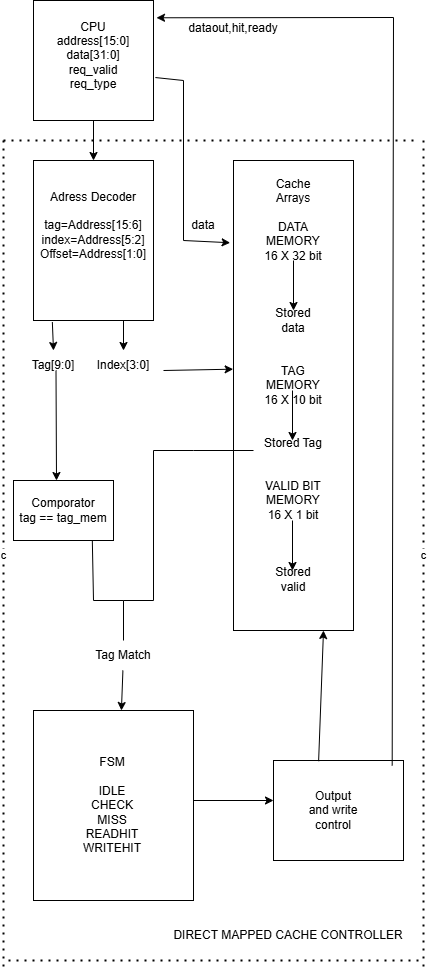

The diagram above was exported from draw.io. Its source (the exported page's mxGraphModel, read from the mxfile embedded in the PNG):
<mxGraphModel dx="1603" dy="1111" grid="1" gridSize="10" guides="1" tooltips="1" connect="1" arrows="1" fold="1" page="1" pageScale="1" pageWidth="850" pageHeight="1100" math="0" shadow="0">
  <root>
    <mxCell id="0" />
    <mxCell id="1" parent="0" />
    <mxCell id="klOA-XsqmpB3Lfqjj-6D-1" parent="1" style="rounded=0;whiteSpace=wrap;html=1;" value="" vertex="1">
      <mxGeometry height="120" width="120" x="120" y="40" as="geometry" />
    </mxCell>
    <mxCell id="klOA-XsqmpB3Lfqjj-6D-2" parent="1" style="text;html=1;whiteSpace=wrap;strokeColor=none;fillColor=none;align=center;verticalAlign=middle;rounded=0;" value="CPU&lt;br&gt;address[15:0]&lt;br&gt;data[31:0]&lt;br&gt;req_valid&lt;br&gt;req_type" vertex="1">
      <mxGeometry height="30" width="160" x="100" y="80" as="geometry" />
    </mxCell>
    <mxCell id="klOA-XsqmpB3Lfqjj-6D-4" parent="1" style="rounded=0;whiteSpace=wrap;html=1;" value="" vertex="1">
      <mxGeometry height="160" width="120" x="120" y="200" as="geometry" />
    </mxCell>
    <mxCell id="klOA-XsqmpB3Lfqjj-6D-5" parent="1" style="text;html=1;whiteSpace=wrap;strokeColor=none;fillColor=none;align=center;verticalAlign=middle;rounded=0;" value="Adress Decoder&lt;br&gt;&lt;br&gt;tag=Address[15:6]&lt;br&gt;index=Address[5:2]&lt;br&gt;Offset=Address[1:0]" vertex="1">
      <mxGeometry height="30" width="70" x="145" y="250" as="geometry" />
    </mxCell>
    <mxCell id="klOA-XsqmpB3Lfqjj-6D-6" parent="1" style="text;html=1;whiteSpace=wrap;strokeColor=none;fillColor=none;align=center;verticalAlign=middle;rounded=0;" value="Tag[9:0]" vertex="1">
      <mxGeometry height="30" width="60" x="110" y="390" as="geometry" />
    </mxCell>
    <mxCell id="klOA-XsqmpB3Lfqjj-6D-7" parent="1" style="text;html=1;whiteSpace=wrap;strokeColor=none;fillColor=none;align=center;verticalAlign=middle;rounded=0;" value="Index[3:0]" vertex="1">
      <mxGeometry height="30" width="60" x="180" y="390" as="geometry" />
    </mxCell>
    <mxCell id="klOA-XsqmpB3Lfqjj-6D-8" edge="1" parent="1" source="klOA-XsqmpB3Lfqjj-6D-4" style="endArrow=classic;html=1;rounded=0;exitX=0.157;exitY=1.01;exitDx=0;exitDy=0;exitPerimeter=0;entryX=0.5;entryY=0;entryDx=0;entryDy=0;" target="klOA-XsqmpB3Lfqjj-6D-6" value="">
      <mxGeometry height="50" relative="1" width="50" as="geometry">
        <mxPoint x="140" y="490" as="sourcePoint" />
        <mxPoint x="190" y="440" as="targetPoint" />
      </mxGeometry>
    </mxCell>
    <mxCell id="klOA-XsqmpB3Lfqjj-6D-10" edge="1" parent="1" source="klOA-XsqmpB3Lfqjj-6D-4" style="endArrow=classic;html=1;rounded=0;exitX=0.75;exitY=1;exitDx=0;exitDy=0;entryX=0.5;entryY=0;entryDx=0;entryDy=0;" target="klOA-XsqmpB3Lfqjj-6D-7" value="">
      <mxGeometry height="50" relative="1" width="50" as="geometry">
        <mxPoint x="140" y="370" as="sourcePoint" />
        <mxPoint x="141" y="398" as="targetPoint" />
      </mxGeometry>
    </mxCell>
    <mxCell id="klOA-XsqmpB3Lfqjj-6D-11" edge="1" parent="1" style="endArrow=classic;html=1;rounded=0;entryX=-0.003;entryY=0.444;entryDx=0;entryDy=0;entryPerimeter=0;" target="klOA-XsqmpB3Lfqjj-6D-12" value="">
      <mxGeometry height="50" relative="1" width="50" as="geometry">
        <mxPoint x="250" y="410" as="sourcePoint" />
        <mxPoint x="210" y="460" as="targetPoint" />
      </mxGeometry>
    </mxCell>
    <mxCell id="klOA-XsqmpB3Lfqjj-6D-12" parent="1" style="rounded=0;whiteSpace=wrap;html=1;" value="" vertex="1">
      <mxGeometry height="470" width="120" x="320" y="200" as="geometry" />
    </mxCell>
    <mxCell id="klOA-XsqmpB3Lfqjj-6D-13" parent="1" style="text;html=1;whiteSpace=wrap;strokeColor=none;fillColor=none;align=center;verticalAlign=middle;rounded=0;" value="Cache Arrays&lt;br&gt;&lt;br&gt;DATA MEMORY&lt;br&gt;16 X 32 bit&lt;br&gt;&lt;br&gt;&lt;br&gt;&lt;br&gt;Stored data&lt;br&gt;&lt;br&gt;&lt;br&gt;TAG MEMORY&lt;br&gt;16 X 10 bit&lt;br&gt;&lt;br&gt;&lt;br&gt;Stored Tag&lt;br&gt;&lt;br&gt;&lt;br&gt;VALID BIT MEMORY&lt;br&gt;16 X 1 bit&lt;br&gt;&lt;br&gt;&lt;br&gt;&lt;br&gt;Stored valid" vertex="1">
      <mxGeometry height="30" width="60" x="350" y="410" as="geometry" />
    </mxCell>
    <mxCell id="klOA-XsqmpB3Lfqjj-6D-15" edge="1" parent="1" style="endArrow=classic;html=1;rounded=0;" value="">
      <mxGeometry height="50" relative="1" width="50" as="geometry">
        <mxPoint x="380" y="300" as="sourcePoint" />
        <mxPoint x="380" y="350" as="targetPoint" />
      </mxGeometry>
    </mxCell>
    <mxCell id="klOA-XsqmpB3Lfqjj-6D-18" edge="1" parent="1" style="endArrow=classic;html=1;rounded=0;" value="">
      <mxGeometry height="50" relative="1" width="50" as="geometry">
        <mxPoint x="379" y="430" as="sourcePoint" />
        <mxPoint x="379" y="480" as="targetPoint" />
      </mxGeometry>
    </mxCell>
    <mxCell id="klOA-XsqmpB3Lfqjj-6D-19" edge="1" parent="1" style="endArrow=classic;html=1;rounded=0;" value="">
      <mxGeometry height="50" relative="1" width="50" as="geometry">
        <mxPoint x="379" y="560" as="sourcePoint" />
        <mxPoint x="379" y="610" as="targetPoint" />
      </mxGeometry>
    </mxCell>
    <mxCell id="klOA-XsqmpB3Lfqjj-6D-21" edge="1" parent="1" style="endArrow=classic;html=1;rounded=0;exitX=0.25;exitY=1;exitDx=0;exitDy=0;" value="">
      <mxGeometry height="50" relative="1" width="50" as="geometry">
        <mxPoint x="142.5" y="410" as="sourcePoint" />
        <mxPoint x="143" y="520" as="targetPoint" />
      </mxGeometry>
    </mxCell>
    <mxCell id="klOA-XsqmpB3Lfqjj-6D-22" parent="1" style="rounded=0;whiteSpace=wrap;html=1;" value="" vertex="1">
      <mxGeometry height="60" width="100" x="100" y="520" as="geometry" />
    </mxCell>
    <mxCell id="klOA-XsqmpB3Lfqjj-6D-23" parent="1" style="text;html=1;whiteSpace=wrap;strokeColor=none;fillColor=none;align=center;verticalAlign=middle;rounded=0;" value="Comporator&lt;br&gt;tag == tag_mem" vertex="1">
      <mxGeometry height="30" width="110" x="95" y="535" as="geometry" />
    </mxCell>
    <mxCell id="klOA-XsqmpB3Lfqjj-6D-25" edge="1" parent="1" style="endArrow=classic;html=1;rounded=0;" value="">
      <mxGeometry height="50" relative="1" width="50" as="geometry">
        <mxPoint x="209.41" y="710" as="sourcePoint" />
        <mxPoint x="207.9154545454545" y="750" as="targetPoint" />
      </mxGeometry>
    </mxCell>
    <mxCell id="klOA-XsqmpB3Lfqjj-6D-26" parent="1" style="text;html=1;whiteSpace=wrap;strokeColor=none;fillColor=none;align=center;verticalAlign=middle;rounded=0;" value="Tag Match" vertex="1">
      <mxGeometry height="30" width="60" x="180" y="680" as="geometry" />
    </mxCell>
    <mxCell id="klOA-XsqmpB3Lfqjj-6D-28" edge="1" parent="1" style="endArrow=none;html=1;rounded=0;" value="">
      <mxGeometry height="50" relative="1" width="50" as="geometry">
        <Array as="points">
          <mxPoint x="280" y="490" />
        </Array>
        <mxPoint x="240" y="490" as="sourcePoint" />
        <mxPoint x="340" y="490" as="targetPoint" />
      </mxGeometry>
    </mxCell>
    <mxCell id="klOA-XsqmpB3Lfqjj-6D-29" edge="1" parent="1" style="endArrow=none;html=1;rounded=0;" value="">
      <mxGeometry height="50" relative="1" width="50" as="geometry">
        <mxPoint x="180" y="640" as="sourcePoint" />
        <mxPoint x="210" y="640" as="targetPoint" />
      </mxGeometry>
    </mxCell>
    <mxCell id="klOA-XsqmpB3Lfqjj-6D-30" edge="1" parent="1" style="endArrow=none;html=1;rounded=0;" value="">
      <mxGeometry height="50" relative="1" width="50" as="geometry">
        <mxPoint x="240" y="640" as="sourcePoint" />
        <mxPoint x="240" y="490" as="targetPoint" />
      </mxGeometry>
    </mxCell>
    <mxCell id="klOA-XsqmpB3Lfqjj-6D-31" edge="1" parent="1" style="endArrow=none;html=1;rounded=0;" value="">
      <mxGeometry height="50" relative="1" width="50" as="geometry">
        <mxPoint x="210" y="640" as="sourcePoint" />
        <mxPoint x="210" y="680" as="targetPoint" />
      </mxGeometry>
    </mxCell>
    <mxCell id="klOA-XsqmpB3Lfqjj-6D-45" edge="1" parent="1" style="endArrow=none;html=1;rounded=0;" value="">
      <mxGeometry height="50" relative="1" width="50" as="geometry">
        <mxPoint x="180" y="640" as="sourcePoint" />
        <mxPoint x="178.82" y="580" as="targetPoint" />
      </mxGeometry>
    </mxCell>
    <mxCell id="klOA-XsqmpB3Lfqjj-6D-46" edge="1" parent="1" style="endArrow=none;html=1;rounded=0;" value="">
      <mxGeometry height="50" relative="1" width="50" as="geometry">
        <mxPoint x="210" y="640" as="sourcePoint" />
        <mxPoint x="240" y="640" as="targetPoint" />
      </mxGeometry>
    </mxCell>
    <mxCell id="klOA-XsqmpB3Lfqjj-6D-48" parent="1" style="rounded=0;whiteSpace=wrap;html=1;" value="" vertex="1">
      <mxGeometry height="190" width="160" x="120" y="750" as="geometry" />
    </mxCell>
    <mxCell id="klOA-XsqmpB3Lfqjj-6D-49" parent="1" style="text;html=1;whiteSpace=wrap;strokeColor=none;fillColor=none;align=center;verticalAlign=middle;rounded=0;" value="FSM&lt;br&gt;&lt;br&gt;IDLE&lt;br&gt;CHECK&lt;br&gt;MISS&lt;br&gt;READHIT&lt;br&gt;WRITEHIT" vertex="1">
      <mxGeometry height="30" width="60" x="169" y="830" as="geometry" />
    </mxCell>
    <mxCell id="klOA-XsqmpB3Lfqjj-6D-56" edge="1" parent="1" source="klOA-XsqmpB3Lfqjj-6D-1" style="endArrow=classic;html=1;rounded=0;exitX=0.5;exitY=1;exitDx=0;exitDy=0;entryX=0.5;entryY=0;entryDx=0;entryDy=0;" target="klOA-XsqmpB3Lfqjj-6D-4" value="">
      <mxGeometry height="50" relative="1" width="50" as="geometry">
        <mxPoint x="170" y="230" as="sourcePoint" />
        <mxPoint x="220" y="180" as="targetPoint" />
      </mxGeometry>
    </mxCell>
    <mxCell id="2kLUfNfKQiBdAJAofF5_-1" edge="1" parent="1" style="endArrow=classic;html=1;rounded=0;" value="">
      <mxGeometry height="50" relative="1" width="50" as="geometry">
        <mxPoint x="280" y="840" as="sourcePoint" />
        <mxPoint x="360" y="840" as="targetPoint" />
      </mxGeometry>
    </mxCell>
    <mxCell id="2kLUfNfKQiBdAJAofF5_-2" parent="1" style="rounded=0;whiteSpace=wrap;html=1;" value="" vertex="1">
      <mxGeometry height="100" width="130" x="360" y="800" as="geometry" />
    </mxCell>
    <mxCell id="2kLUfNfKQiBdAJAofF5_-3" parent="1" style="text;html=1;whiteSpace=wrap;strokeColor=none;fillColor=none;align=center;verticalAlign=middle;rounded=0;" value="Output&lt;br&gt;and write&lt;br&gt;control" vertex="1">
      <mxGeometry height="30" width="60" x="390" y="835" as="geometry" />
    </mxCell>
    <mxCell id="2kLUfNfKQiBdAJAofF5_-4" edge="1" parent="1" source="2kLUfNfKQiBdAJAofF5_-2" style="endArrow=classic;html=1;rounded=0;entryX=0.75;entryY=1;entryDx=0;entryDy=0;exitX=0.347;exitY=0.007;exitDx=0;exitDy=0;exitPerimeter=0;" target="klOA-XsqmpB3Lfqjj-6D-12" value="">
      <mxGeometry height="50" relative="1" width="50" as="geometry">
        <Array as="points" />
        <mxPoint x="470" y="790" as="sourcePoint" />
        <mxPoint x="470" y="170" as="targetPoint" />
      </mxGeometry>
    </mxCell>
    <mxCell id="2kLUfNfKQiBdAJAofF5_-5" edge="1" parent="1" style="endArrow=none;dashed=1;html=1;dashPattern=1 3;strokeWidth=2;rounded=0;" value="c">
      <mxGeometry height="50" relative="1" width="50" as="geometry">
        <mxPoint x="90" y="180" as="sourcePoint" />
        <mxPoint x="90" y="1010" as="targetPoint" />
      </mxGeometry>
    </mxCell>
    <mxCell id="2kLUfNfKQiBdAJAofF5_-6" edge="1" parent="1" style="endArrow=none;dashed=1;html=1;dashPattern=1 3;strokeWidth=2;rounded=0;" value="c">
      <mxGeometry height="50" relative="1" width="50" as="geometry">
        <mxPoint x="510" y="180" as="sourcePoint" />
        <mxPoint x="510" y="1010" as="targetPoint" />
      </mxGeometry>
    </mxCell>
    <mxCell id="2kLUfNfKQiBdAJAofF5_-7" edge="1" parent="1" style="endArrow=none;dashed=1;html=1;dashPattern=1 3;strokeWidth=2;rounded=0;" value="">
      <mxGeometry height="50" relative="1" width="50" as="geometry">
        <mxPoint x="90" y="180" as="sourcePoint" />
        <mxPoint x="500" y="180" as="targetPoint" />
      </mxGeometry>
    </mxCell>
    <mxCell id="2kLUfNfKQiBdAJAofF5_-8" edge="1" parent="1" style="endArrow=none;dashed=1;html=1;dashPattern=1 3;strokeWidth=2;rounded=0;" value="">
      <mxGeometry height="50" relative="1" width="50" as="geometry">
        <mxPoint x="95" y="1000" as="sourcePoint" />
        <mxPoint x="505" y="1000" as="targetPoint" />
      </mxGeometry>
    </mxCell>
    <mxCell id="2kLUfNfKQiBdAJAofF5_-9" parent="1" style="text;html=1;whiteSpace=wrap;strokeColor=none;fillColor=none;align=center;verticalAlign=middle;rounded=0;" value="DIRECT MAPPED CACHE CONTROLLER" vertex="1">
      <mxGeometry height="30" width="270" x="240" y="960" as="geometry" />
    </mxCell>
    <mxCell id="2kLUfNfKQiBdAJAofF5_-10" edge="1" parent="1" source="klOA-XsqmpB3Lfqjj-6D-1" style="endArrow=classic;html=1;rounded=0;exitX=1.016;exitY=0.642;exitDx=0;exitDy=0;entryX=-0.028;entryY=0.175;entryDx=0;entryDy=0;entryPerimeter=0;exitPerimeter=0;" target="klOA-XsqmpB3Lfqjj-6D-12" value="">
      <mxGeometry height="50" relative="1" width="50" as="geometry">
        <Array as="points">
          <mxPoint x="270" y="120" />
          <mxPoint x="270" y="280" />
        </Array>
        <mxPoint x="620" y="530" as="sourcePoint" />
        <mxPoint x="670" y="480" as="targetPoint" />
      </mxGeometry>
    </mxCell>
    <mxCell id="2kLUfNfKQiBdAJAofF5_-11" parent="1" style="text;html=1;whiteSpace=wrap;strokeColor=none;fillColor=none;align=center;verticalAlign=middle;rounded=0;" value="data" vertex="1">
      <mxGeometry height="30" width="60" x="260" y="250" as="geometry" />
    </mxCell>
    <mxCell id="2kLUfNfKQiBdAJAofF5_-12" edge="1" parent="1" source="2kLUfNfKQiBdAJAofF5_-2" style="endArrow=classic;html=1;rounded=0;exitX=0.913;exitY=0.05;exitDx=0;exitDy=0;entryX=1.025;entryY=0.144;entryDx=0;entryDy=0;entryPerimeter=0;exitPerimeter=0;" target="klOA-XsqmpB3Lfqjj-6D-1" value="">
      <mxGeometry height="50" relative="1" width="50" as="geometry">
        <Array as="points">
          <mxPoint x="480" y="57" />
        </Array>
        <mxPoint x="620" y="530" as="sourcePoint" />
        <mxPoint x="450" y="100" as="targetPoint" />
      </mxGeometry>
    </mxCell>
    <mxCell id="2kLUfNfKQiBdAJAofF5_-13" parent="1" style="text;html=1;whiteSpace=wrap;strokeColor=none;fillColor=none;align=center;verticalAlign=middle;rounded=0;" value="dataout,hit,ready&lt;div&gt;&lt;br&gt;&lt;/div&gt;" vertex="1">
      <mxGeometry height="30" width="60" x="290" y="60" as="geometry" />
    </mxCell>
  </root>
</mxGraphModel>